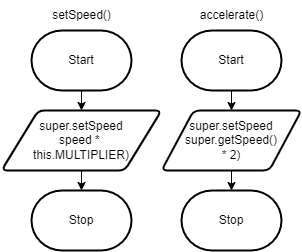

The diagram above was exported from draw.io. Its source (the exported page's mxGraphModel, read from the mxfile embedded in the PNG):
<mxGraphModel dx="242" dy="419" grid="1" gridSize="10" guides="1" tooltips="1" connect="1" arrows="1" fold="1" page="1" pageScale="1" pageWidth="850" pageHeight="1100" math="0" shadow="0">
  <root>
    <mxCell id="0" />
    <mxCell id="1" parent="0" />
    <mxCell id="5" style="edgeStyle=none;html=1;exitX=0.5;exitY=1;exitDx=0;exitDy=0;exitPerimeter=0;entryX=0.5;entryY=0;entryDx=0;entryDy=0;" edge="1" parent="1" source="2" target="3">
      <mxGeometry relative="1" as="geometry" />
    </mxCell>
    <mxCell id="2" value="Start" style="strokeWidth=2;html=1;shape=mxgraph.flowchart.terminator;whiteSpace=wrap;" vertex="1" parent="1">
      <mxGeometry x="40" y="50" width="100" height="60" as="geometry" />
    </mxCell>
    <mxCell id="6" style="edgeStyle=none;html=1;exitX=0.5;exitY=1;exitDx=0;exitDy=0;entryX=0.5;entryY=0;entryDx=0;entryDy=0;entryPerimeter=0;" edge="1" parent="1" source="3" target="4">
      <mxGeometry relative="1" as="geometry" />
    </mxCell>
    <mxCell id="3" value="super.setSpeed&lt;br&gt;speed *&amp;nbsp;&lt;br&gt;this.MULTIPLIER)" style="shape=parallelogram;html=1;strokeWidth=2;perimeter=parallelogramPerimeter;whiteSpace=wrap;rounded=1;arcSize=12;size=0.23;" vertex="1" parent="1">
      <mxGeometry x="10" y="130" width="160" height="60" as="geometry" />
    </mxCell>
    <mxCell id="4" value="Stop" style="strokeWidth=2;html=1;shape=mxgraph.flowchart.terminator;whiteSpace=wrap;" vertex="1" parent="1">
      <mxGeometry x="40" y="210" width="100" height="60" as="geometry" />
    </mxCell>
    <mxCell id="7" value="setSpeed()" style="text;html=1;align=center;verticalAlign=middle;resizable=0;points=[];autosize=1;strokeColor=none;fillColor=none;" vertex="1" parent="1">
      <mxGeometry x="50" y="20" width="80" height="30" as="geometry" />
    </mxCell>
    <mxCell id="10" style="edgeStyle=none;html=1;exitX=0.5;exitY=1;exitDx=0;exitDy=0;exitPerimeter=0;entryX=0.5;entryY=0;entryDx=0;entryDy=0;" edge="1" parent="1" source="8" target="9">
      <mxGeometry relative="1" as="geometry" />
    </mxCell>
    <mxCell id="8" value="Start" style="strokeWidth=2;html=1;shape=mxgraph.flowchart.terminator;whiteSpace=wrap;" vertex="1" parent="1">
      <mxGeometry x="190" y="50" width="100" height="60" as="geometry" />
    </mxCell>
    <mxCell id="12" style="edgeStyle=none;html=1;exitX=0.5;exitY=1;exitDx=0;exitDy=0;entryX=0.5;entryY=0;entryDx=0;entryDy=0;entryPerimeter=0;" edge="1" parent="1" source="9" target="11">
      <mxGeometry relative="1" as="geometry" />
    </mxCell>
    <mxCell id="9" value="super.setSpeed&lt;br&gt;super.getSpeed()&lt;br&gt;* 2)" style="shape=parallelogram;html=1;strokeWidth=2;perimeter=parallelogramPerimeter;whiteSpace=wrap;rounded=1;arcSize=12;size=0.23;" vertex="1" parent="1">
      <mxGeometry x="170" y="130" width="140" height="60" as="geometry" />
    </mxCell>
    <mxCell id="11" value="Stop" style="strokeWidth=2;html=1;shape=mxgraph.flowchart.terminator;whiteSpace=wrap;" vertex="1" parent="1">
      <mxGeometry x="190" y="210" width="100" height="60" as="geometry" />
    </mxCell>
    <mxCell id="13" value="accelerate()" style="text;html=1;align=center;verticalAlign=middle;resizable=0;points=[];autosize=1;strokeColor=none;fillColor=none;" vertex="1" parent="1">
      <mxGeometry x="195" y="20" width="90" height="30" as="geometry" />
    </mxCell>
  </root>
</mxGraphModel>